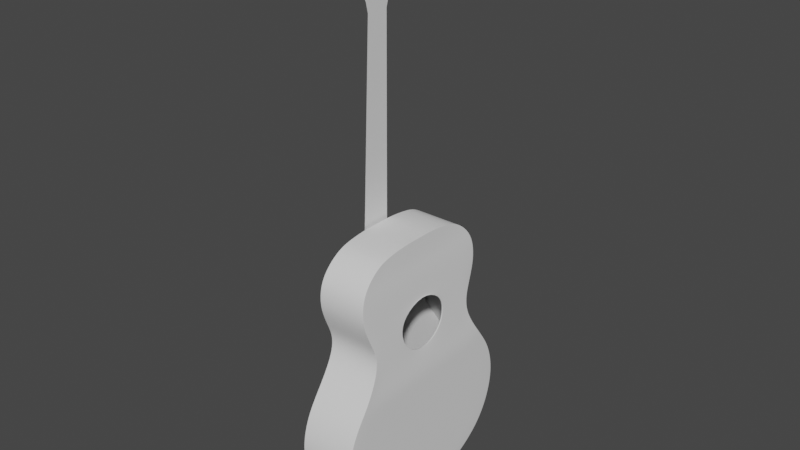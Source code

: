 # Source: guitarMAINVESR2.blend  (saved by Blender 3.4.6; exported with 4.5.12 LTS)
import bpy
from mathutils import Matrix  # noqa: F401  (used for matrix-valued properties, if any)

bpy.ops.wm.read_factory_settings(use_empty=True)
scene = bpy.context.scene
scene.name = 'Scene'

# ---- node groups
ng_auto_smooth = bpy.data.node_groups.new('Auto Smooth', 'GeometryNodeTree')
_s = ng_auto_smooth.interface.new_socket(name='Geometry', in_out='OUTPUT', socket_type='NodeSocketGeometry')
_s = ng_auto_smooth.interface.new_socket(name='Geometry', in_out='INPUT', socket_type='NodeSocketGeometry')
_s = ng_auto_smooth.interface.new_socket(name='Angle', in_out='INPUT', socket_type='NodeSocketFloat')
_s.subtype = 'ANGLE'
_s.min_value = 0.0
_s.max_value = 3.142
ng_auto_smooth.is_modifier = True
_N = ng_auto_smooth.nodes; _L = ng_auto_smooth.links
n0 = _N.new('NodeGroupOutput'); n0.name = 'Group Output'; n0.location = (480, -100)
n1 = _N.new('NodeGroupInput'); n1.name = 'Group Input'; n1.location = (-420, -300)
n2 = _N.new('NodeGroupInput'); n2.name = 'Group Input.001'; n2.location = (-60, -100)
n3 = _N.new('GeometryNodeSetShadeSmooth'); n3.name = 'Set Shade Smooth'; n3.location = (120, -100)
n3.domain = 'EDGE'
n4 = _N.new('GeometryNodeSetShadeSmooth'); n4.name = 'Set Shade Smooth.001'; n4.location = (300, -100)
n5 = _N.new('GeometryNodeInputMeshEdgeAngle'); n5.name = 'Edge Angle'; n5.location = (-420, -220)
n6 = _N.new('GeometryNodeInputEdgeSmooth'); n6.name = 'Is Edge Smooth'; n6.location = (-60, -160)
n7 = _N.new('GeometryNodeInputShadeSmooth'); n7.name = 'Is Face Smooth'; n7.location = (-240, -340)
n8 = _N.new('FunctionNodeBooleanMath'); n8.name = 'Boolean Math'; n8.location = (-60, -220)
n9 = _N.new('FunctionNodeCompare'); n9.name = 'Compare'; n9.location = (-240, -180)
n9.operation = 'LESS_EQUAL'
_L.new(n5.outputs[0], n9.inputs[0])
_L.new(n4.outputs[0], n0.inputs[0])
_L.new(n1.outputs[1], n9.inputs[1])
_L.new(n9.outputs[0], n8.inputs[0])
_L.new(n7.outputs[0], n8.inputs[1])
_L.new(n2.outputs[0], n3.inputs[0])
_L.new(n6.outputs[0], n3.inputs[1])
_L.new(n3.outputs[0], n4.inputs[0])
_L.new(n8.outputs[0], n3.inputs[2])
n0.is_active_output = True

# ---- world
world_world = bpy.data.worlds.new('World'); scene.world = world_world
world_world.use_nodes = True; world_world.node_tree.nodes.clear()
_N = world_world.node_tree.nodes; _L = world_world.node_tree.links
n0 = _N.new('ShaderNodeOutputWorld'); n0.name = 'World Output'; n0.location = (300, 300)
n1 = _N.new('ShaderNodeBackground'); n1.name = 'Background'; n1.location = (10, 300)
n1.inputs[0].default_value = (0.05088, 0.05088, 0.05088, 1.0)
_L.new(n1.outputs[0], n0.inputs[0])
n0.is_active_output = True
world_world.color = (0.05088, 0.05088, 0.05088)
world_world.use_sun_shadow = False
world_world.sun_shadow_jitter_overblur = 0.0

# ---- meshes
me_circle = bpy.data.meshes.new('Circle')
me_circle.from_pydata([(2.428, 1.328, 0.04246), (0.5732, 1.451, 0.04323), (1.675, 1.734, 0.04277), (1.115, 1.722, 0.043), (2.697, 1.158, 0.04234), (4.306, 1.11, 0.04167), (4.487, 0.8477, 0.0416), (4.569, 0.0, 0.04156), (0.3687, 1.218, 0.04331), (0.1969, 0.9195, 0.04339), (0.09055, 0.6128, 0.04343), (0.0251, 0.2815, 0.04346), (0.01692, 0.0, 0.04346), (3.372, 1.173, 0.04206), (4.538, 0.5988, 0.04158), (4.573, 0.2889, 0.04156), (4.037, 1.133, 0.03754), (4.406, 0.7993, 0.03738), (4.47, 0.0, 0.03736), (3.405, 1.049, 0.0378), (3.603, 1.125, 0.03772), (3.799, 1.161, 0.03763), (4.241, 0.9929, 0.03745), (4.479, 0.2583, 0.03735), (2.351, 1.204, 0.03874), (0.6682, 1.316, 0.03945), (1.924, 1.487, 0.03892), (1.411, 1.6, 0.03914), (1.16, 1.562, 0.03924), (0.2913, 0.8956, 0.0396), (0.2304, 0.5558, 0.03963), (0.171, 0.2552, 0.03965), (0.1636, 0.0, 0.03966), (2.923, 0.9311, 0.04225), (1.957, 1.64, 0.04265), (1.392, 1.763, 0.04289), (0.8323, 1.622, 0.04312), (2.193, 1.498, 0.04255), (2.929, 1.068, 0.04225), (3.15, 1.074, 0.04216), (3.593, 1.258, 0.04197), (3.812, 1.298, 0.04188), (4.078, 1.267, 0.04177), (4.448, 0.5356, 0.03736), (1.667, 1.573, 0.03903), (0.9033, 1.471, 0.03935), (2.137, 1.359, 0.03883), (0.4827, 1.105, 0.03952), (2.64, 1.039, 0.04237), (3.176, 0.9074, 0.04214), (3.405, 0.0, 0.0378), (3.603, 0.0, 0.03772), (3.799, 0.0, 0.03763), (4.037, 0.0, 0.03754), (4.241, 0.0, 0.03745), (2.351, 0.0, 0.03874), (0.6682, 0.0, 0.03944), (1.924, 0.0, 0.03892), (1.667, 0.0, 0.03903), (1.411, 0.0, 0.03914), (1.16, 0.0, 0.03924), (0.9033, 0.0, 0.03935), (2.137, 0.0, 0.03883), (0.4827, 0.0, 0.03952), (2.64, 0.0, 0.04237), (2.923, 0.0, 0.04225), (3.176, 0.0, 0.04214), (2.64, 0.6924, 0.04237), (2.64, 0.3462, 0.04237), (2.923, 0.3198, 0.04225), (2.923, 0.6397, 0.04225), (1.924, 0.9916, 0.03892), (1.924, 0.4958, 0.03892), (2.137, 0.453, 0.03883), (2.137, 0.9061, 0.03883), (3.176, 0.3189, 0.04214), (3.176, 0.6378, 0.04214), (2.351, 0.4014, 0.03874), (2.351, 0.8028, 0.03874), (3.603, 0.75, 0.03772), (3.603, 0.375, 0.03772), (3.405, 0.3496, 0.0378), (3.405, 0.6992, 0.0378), (0.6682, 0.8776, 0.03945), (0.6682, 0.4388, 0.03944), (0.4827, 0.3683, 0.03952), (0.4827, 0.7366, 0.03952), (1.667, 1.049, 0.03903), (1.667, 0.5243, 0.03903), (3.799, 0.7738, 0.03763), (3.799, 0.3869, 0.03763), (1.411, 1.066, 0.03914), (1.411, 0.5332, 0.03914), (4.037, 0.7555, 0.03754), (4.037, 0.3777, 0.03754), (1.16, 1.041, 0.03924), (1.16, 0.5207, 0.03924), (4.241, 0.662, 0.03745), (4.241, 0.331, 0.03745), (0.9033, 0.9809, 0.03935), (0.9033, 0.4904, 0.03935), (2.428, 1.328, -0.8793), (0.5728, 1.451, -0.8786), (1.674, 1.734, -0.879), (1.391, 1.763, -0.8789), (0.832, 1.622, -0.8787), (2.192, 1.498, -0.8792), (0.3683, 1.218, -0.8785), (0.1965, 0.9195, -0.8784), (0.09016, 0.6128, -0.8784), (0.02472, 0.2815, -0.8783), (0.01654, 0.0, -0.8783), (4.569, 0.0, -0.7227), (3.15, 1.074, -0.8189), (3.372, 1.173, -0.7987), (3.812, 1.298, -0.7746), (4.486, 0.8477, -0.7227), (3.798, 1.161, -0.7788), (4.036, 1.133, -0.7617), (4.241, 0.9929, -0.7385), (4.469, 0.0, -0.7269), (4.406, 0.7993, -0.7269), (3.405, 1.049, -0.803), (4.448, 0.5356, -0.7269), (0.6678, 1.316, -0.8823), (1.41, 1.6, -0.8826), (1.159, 1.562, -0.8825), (0.9029, 1.471, -0.8824), (0.2909, 0.8956, -0.8822), (0.23, 0.5558, -0.8822), (0.1707, 0.2552, -0.8821), (0.1632, 0.0, -0.8821), (2.64, 1.039, -0.8543), (3.176, 0.9074, -0.8189), (1.957, 1.64, -0.8791), (1.115, 1.722, -0.8788), (2.697, 1.158, -0.8544), (2.928, 1.068, -0.835), (3.593, 1.258, -0.7866), (4.078, 1.267, -0.7575), (4.306, 1.11, -0.7343), (4.538, 0.5988, -0.7227), (4.572, 0.2889, -0.7227), (3.603, 1.125, -0.7909), (4.479, 0.2583, -0.7269), (2.351, 1.204, -0.883), (1.923, 1.487, -0.8829), (1.667, 1.573, -0.8828), (2.137, 1.359, -0.8829), (0.4823, 1.105, -0.8823), (2.923, 0.9311, -0.835), (3.672, 3.589e-08, -0.8031), (3.603, 0.0, -0.7909), (3.799, 0.0, -0.7788), (4.036, 0.0, -0.7617), (4.241, 0.0, -0.7385), (2.351, 0.0, -0.883), (0.6678, 0.0, -0.8823), (1.923, 0.0, -0.8829), (1.667, 0.0, -0.8828), (1.41, 0.0, -0.8826), (1.159, 0.0, -0.8825), (0.9029, 0.0, -0.8824), (2.137, 0.0, -0.8829), (0.4823, 0.0, -0.8823), (2.64, 0.0, -0.8543), (2.69, -3.134e-08, -0.8349), (2.64, 0.6924, -0.8543), (2.64, 0.3462, -0.8543), (2.866, 0.3838, -0.8349), (2.923, 0.6397, -0.835), (1.923, 0.9916, -0.8829), (1.923, 0.4958, -0.8829), (2.137, 0.453, -0.8829), (2.137, 0.9061, -0.8829), (3.176, 0.5148, -0.8189), (3.176, 0.6378, -0.8189), (2.351, 0.4014, -0.883), (2.351, 0.8028, -0.883), (3.603, 0.7501, -0.7909), (3.603, 0.375, -0.7909), (3.454, 0.4324, -0.803), (3.405, 0.6992, -0.803), (0.6678, 0.8776, -0.8823), (0.6678, 0.4388, -0.8823), (0.4823, 0.3683, -0.8823), (0.4823, 0.7366, -0.8823), (1.667, 1.049, -0.8828), (1.667, 0.5243, -0.8828), (3.799, 0.7738, -0.7788), (3.799, 0.3869, -0.7788), (1.41, 1.066, -0.8826), (1.41, 0.5332, -0.8826), (4.036, 0.7555, -0.7617), (4.036, 0.3777, -0.7617), (1.159, 1.041, -0.8825), (1.159, 0.5207, -0.8825), (4.241, 0.662, -0.7385), (4.241, 0.331, -0.7385), (0.9029, 0.9809, -0.8824), (0.9029, 0.4904, -0.8824)], [], [(14, 43, 23, 15), (6, 17, 43, 14), (5, 22, 17, 6), (42, 16, 22, 5), (41, 21, 16, 42), (40, 20, 21, 41), (15, 23, 18, 7), (13, 19, 20, 40), (9, 29, 47, 8), (10, 30, 29, 9), (11, 31, 30, 10), (8, 47, 25, 1), (12, 32, 31, 11), (33, 49, 39, 38), (49, 19, 13, 39), (3, 28, 27, 35), (37, 46, 24, 0), (36, 45, 28, 3), (2, 44, 26, 34), (1, 25, 45, 36), (35, 27, 44, 2), (34, 26, 46, 37), (4, 0, 24, 48), (38, 4, 48, 33), (69, 68, 64, 65), (73, 72, 57, 62), (75, 69, 65, 66), (77, 73, 62, 55), (81, 50, 51, 80), (85, 63, 56, 84), (81, 75, 66, 50), (72, 88, 58, 57), (80, 51, 52, 90), (88, 92, 59, 58), (90, 52, 53, 94), (92, 96, 60, 59), (68, 77, 55, 64), (94, 53, 54, 98), (96, 100, 61, 60), (100, 84, 56, 61), (45, 25, 83, 99), (99, 83, 84, 100), (28, 45, 99, 95), (95, 99, 100, 96), (16, 93, 97, 22), (93, 94, 98, 97), (48, 24, 78, 67), (67, 78, 77, 68), (27, 28, 95, 91), (91, 95, 96, 92), (21, 89, 93, 16), (89, 90, 94, 93), (44, 27, 91, 87), (87, 91, 92, 88), (20, 79, 89, 21), (79, 80, 90, 89), (26, 44, 87, 71), (71, 87, 88, 72), (19, 49, 76, 82), (82, 76, 75, 81), (47, 86, 83, 25), (86, 85, 84, 83), (19, 82, 79, 20), (82, 81, 80, 79), (24, 46, 74, 78), (78, 74, 73, 77), (49, 33, 70, 76), (76, 70, 69, 75), (46, 26, 71, 74), (74, 71, 72, 73), (33, 48, 67, 70), (70, 67, 68, 69), (54, 18, 23, 98), (97, 98, 23, 43), (97, 43, 17, 22), (31, 32, 63, 85), (30, 31, 85, 86), (29, 30, 86, 47), (141, 142, 144, 123), (116, 141, 123, 121), (140, 116, 121, 119), (139, 140, 119, 118), (115, 139, 118, 117), (138, 115, 117, 143), (142, 112, 120, 144), (114, 138, 143, 122), (108, 107, 149, 128), (109, 108, 128, 129), (110, 109, 129, 130), (107, 102, 124, 149), (111, 110, 130, 131), (135, 104, 125, 126), (106, 101, 145, 148), (105, 135, 126, 127), (103, 134, 146, 147), (102, 105, 127, 124), (104, 103, 147, 125), (134, 106, 148, 146), (136, 132, 145, 101), (137, 150, 132, 136), (169, 166, 165, 168), (173, 163, 158, 172), (177, 156, 163, 173), (181, 180, 152, 151), (185, 184, 157, 164), (172, 158, 159, 188), (180, 190, 153, 152), (188, 159, 160, 192), (190, 194, 154, 153), (192, 160, 161, 196), (168, 165, 156, 177), (194, 198, 155, 154), (196, 161, 162, 200), (200, 162, 157, 184), (127, 199, 183, 124), (199, 200, 184, 183), (126, 195, 199, 127), (195, 196, 200, 199), (118, 119, 197, 193), (193, 197, 198, 194), (132, 167, 178, 145), (167, 168, 177, 178), (125, 191, 195, 126), (191, 192, 196, 195), (117, 118, 193, 189), (189, 193, 194, 190), (147, 187, 191, 125), (187, 188, 192, 191), (143, 117, 189, 179), (179, 189, 190, 180), (146, 171, 187, 147), (171, 172, 188, 187), (122, 182, 176, 133), (182, 181, 175, 176), (149, 124, 183, 186), (186, 183, 184, 185), (122, 143, 179, 182), (182, 179, 180, 181), (145, 178, 174, 148), (178, 177, 173, 174), (133, 176, 170, 150), (176, 175, 169, 170), (148, 174, 171, 146), (174, 173, 172, 171), (150, 170, 167, 132), (170, 169, 168, 167), (155, 198, 144, 120), (197, 123, 144, 198), (197, 119, 121, 123), (130, 185, 164, 131), (129, 186, 185, 130), (128, 149, 186, 129), (0, 4, 136, 101), (2, 34, 134, 103), (23, 18, 120, 144), (35, 2, 103, 104), (13, 114, 113, 39), (3, 35, 104, 135), (36, 3, 135, 105), (39, 113, 137, 38), (1, 36, 105, 102), (34, 37, 106, 134), (37, 0, 101, 106), (4, 38, 137, 136), (13, 40, 138, 114), (40, 41, 115, 138), (41, 42, 139, 115), (42, 5, 140, 139), (5, 6, 116, 140), (6, 14, 141, 116), (14, 15, 142, 141), (15, 7, 112, 142), (8, 1, 102, 107), (9, 8, 107, 108), (10, 9, 108, 109), (11, 10, 109, 110), (12, 11, 110, 111), (150, 137, 113, 133), (133, 113, 114, 122)])
me_circle.polygons.foreach_set('use_smooth', [True] * 179)
_uv = me_circle.uv_layers.new(name='UVMap')
_uv.uv.foreach_set('vector', [0.0, 0.0, 0.0, 0.0, 0.0, 0.0, 0.0, 0.0, 0.0, 0.0, 0.0, 0.0, 0.0, 0.0, 0.0, 0.0, 0.0, 0.0, 0.0, 0.0, 0.0, 0.0, 0.0, 0.0, 0.0, 0.0, 0.0, 0.0, 0.0, 0.0, 0.0, 0.0, 0.0, 0.0, 0.0, 0.0, 0.0, 0.0, 0.0, 0.0, 0.0, 0.0, 0.0, 0.0, 0.0, 0.0, 0.0, 0.0, 0.0, 0.0, 0.0, 0.0, 0.0, 0.0, 0.0, 0.0, 0.0, 0.0, 0.0, 0.0, 0.0, 0.0, 0.0, 0.0, 0.0, 0.0, 0.0, 0.0, 0.0, 0.0, 0.0, 0.0, 0.0, 0.0, 0.0, 0.0, 0.0, 0.0, 0.0, 0.0, 0.0, 0.0, 0.0, 0.0, 0.0, 0.0, 0.0, 0.0, 0.0, 0.0, 0.0, 0.0, 0.0, 0.0, 0.0, 0.0, 0.0, 0.0, 0.0, 0.0, 0.0, 0.0, 0.0, 0.0, 0.0, 0.0, 0.0, 0.0, 0.0, 0.0, 0.0, 0.0, 0.0, 0.0, 0.0, 0.0, 0.0, 0.0, 0.0, 0.0, 0.0, 0.0, 0.0, 0.0, 0.0, 0.0, 0.0, 0.0, 0.0, 0.0, 0.0, 0.0, 0.0, 0.0, 0.0, 0.0, 0.0, 0.0, 0.0, 0.0, 0.0, 0.0, 0.0, 0.0, 0.0, 0.0, 0.0, 0.0, 0.0, 0.0, 0.0, 0.0, 0.0, 0.0, 0.0, 0.0, 0.0, 0.0, 0.0, 0.0, 0.0, 0.0, 0.0, 0.0, 0.0, 0.0, 0.0, 0.0, 0.0, 0.0, 0.0, 0.0, 0.0, 0.0, 0.0, 0.0, 0.0, 0.0, 0.0, 0.0, 0.0, 0.0, 0.0, 0.0, 0.0, 0.0, 0.0, 0.0, 0.0, 0.0, 0.0, 0.0, 0.0, 0.0, 0.0, 0.0, 0.0, 0.0, 0.0, 0.0, 0.0, 0.0, 0.0, 0.0, 0.0, 0.0, 0.0, 0.0, 0.0, 0.0, 0.0, 0.0, 0.0, 0.0, 0.0, 0.0, 0.0, 0.0, 0.0, 0.0, 0.0, 0.0, 0.0, 0.0, 0.0, 0.0, 0.0, 0.0, 0.0, 0.0, 0.0, 0.0, 0.0, 0.0, 0.0, 0.0, 0.0, 0.0, 0.0, 0.0, 0.0, 0.0, 0.0, 0.0, 0.0, 0.0, 0.0, 0.0, 0.0, 0.0, 0.0, 0.0, 0.0, 0.0, 0.0, 0.0, 0.0, 0.0, 0.0, 0.0, 0.0, 0.0, 0.0, 0.0, 0.0, 0.0, 0.0, 0.0, 0.0, 0.0, 0.0, 0.0, 0.0, 0.0, 0.0, 0.0, 0.0, 0.0, 0.0, 0.0, 0.0, 0.0, 0.0, 0.0, 0.0, 0.0, 0.0, 0.0, 0.0, 0.0, 0.0, 0.0, 0.0, 0.0, 0.0, 0.0, 0.0, 0.0, 0.0, 0.0, 0.0, 0.0, 0.0, 0.0, 0.0, 0.0, 0.0, 0.0, 0.0, 0.0, 0.0, 0.0, 0.0, 0.0, 0.0, 0.0, 0.0, 0.0, 0.0, 0.0, 0.0, 0.0, 0.0, 0.0, 0.0, 0.0, 0.0, 0.0, 0.0, 0.0, 0.0, 0.0, 0.0, 0.0, 0.0, 0.0, 0.0, 0.0, 0.0, 0.0, 0.0, 0.0, 0.0, 0.0, 0.0, 0.0, 0.0, 0.0, 0.0, 0.0, 0.0, 0.0, 0.0, 0.0, 0.0, 0.0, 0.0, 0.0, 0.0, 0.0, 0.0, 0.0, 0.0, 0.0, 0.0, 0.0, 0.0, 0.0, 0.0, 0.0, 0.0, 0.0, 0.0, 0.0, 0.0, 0.0, 0.0, 0.0, 0.0, 0.0, 0.0, 0.0, 0.0, 0.0, 0.0, 0.0, 0.0, 0.0, 0.0, 0.0, 0.0, 0.0, 0.0, 0.0, 0.0, 0.0, 0.0, 0.0, 0.0, 0.0, 0.0, 0.0, 0.0, 0.0, 0.0, 0.0, 0.0, 0.0, 0.0, 0.0, 0.0, 0.0, 0.0, 0.0, 0.0, 0.0, 0.0, 0.0, 0.0, 0.0, 0.0, 0.0, 0.0, 0.0, 0.0, 0.0, 0.0, 0.0, 0.0, 0.0, 0.0, 0.0, 0.0, 0.0, 0.0, 0.0, 0.0, 0.0, 0.0, 0.0, 0.0, 0.0, 0.0, 0.0, 0.0, 0.0, 0.0, 0.0, 0.0, 0.0, 0.0, 0.0, 0.0, 0.0, 0.0, 0.0, 0.0, 0.0, 0.0, 0.0, 0.0, 0.0, 0.0, 0.0, 0.0, 0.0, 0.0, 0.0, 0.0, 0.0, 0.0, 0.0, 0.0, 0.0, 0.0, 0.0, 0.0, 0.0, 0.0, 0.0, 0.0, 0.0, 0.0, 0.0, 0.0, 0.0, 0.0, 0.0, 0.0, 0.0, 0.0, 0.0, 0.0, 0.0, 0.0, 0.0, 0.0, 0.0, 0.0, 0.0, 0.0, 0.0, 0.0, 0.0, 0.0, 0.0, 0.0, 0.0, 0.0, 0.0, 0.0, 0.0, 0.0, 0.0, 0.0, 0.0, 0.0, 0.0, 0.0, 0.0, 0.0, 0.0, 0.0, 0.0, 0.0, 0.0, 0.0, 0.0, 0.0, 0.0, 0.0, 0.0, 0.0, 0.0, 0.0, 0.0, 0.0, 0.0, 0.0, 0.0, 0.0, 0.0, 0.0, 0.0, 0.0, 0.0, 0.0, 0.0, 0.0, 0.0, 0.0, 0.0, 0.0, 0.0, 0.0, 0.0, 0.0, 0.0, 0.0, 0.0, 0.0, 0.0, 0.0, 0.0, 0.0, 0.0, 0.0, 0.0, 0.0, 0.0, 0.0, 0.0, 0.0, 0.0, 0.0, 0.0, 0.0, 0.0, 0.0, 0.0, 0.0, 0.0, 0.0, 0.0, 0.0, 0.0, 0.0, 0.0, 0.0, 0.0, 0.0, 0.0, 0.0, 0.0, 0.0, 0.0, 0.0, 0.0, 0.0, 0.0, 0.0, 0.0, 0.0, 0.0, 0.0, 0.0, 0.0, 0.0, 0.0, 0.0, 0.0, 0.0, 0.0, 0.0, 0.0, 0.0, 0.0, 0.0, 0.0, 0.0, 0.0, 0.0, 0.0, 0.0, 0.0, 0.0, 0.0, 0.0, 0.0, 0.0, 0.0, 0.0, 0.0, 0.0, 0.0, 0.0, 0.0, 0.0, 0.0, 0.0, 0.0, 0.0, 0.0, 0.0, 0.0, 0.0, 0.0, 0.0, 0.0, 0.0, 0.0, 0.0, 0.0, 0.0, 0.0, 0.0, 0.0, 0.0, 0.0, 0.0, 0.0, 0.0, 0.0, 0.0, 0.0, 0.0, 0.0, 0.0, 0.0, 0.0, 0.0, 0.0, 0.0, 0.0, 0.0, 0.0, 0.0, 0.0, 0.0, 0.0, 0.0, 0.0, 0.0, 0.0, 0.0, 0.0, 0.0, 0.0, 0.0, 0.0, 0.0, 0.0, 0.0, 0.0, 0.0, 0.0, 0.0, 0.0, 0.0, 0.0, 0.0, 0.0, 0.0, 0.0, 0.0, 0.0, 0.0, 0.0, 0.0, 0.0, 0.0, 0.0, 0.0, 0.0, 0.0, 0.0, 0.0, 0.0, 0.0, 0.0, 0.0, 0.0, 0.0, 0.0, 0.0, 0.0, 0.0, 0.0, 0.0, 0.0, 0.0, 0.0, 0.0, 0.0, 0.0, 0.0, 0.0, 0.0, 0.0, 0.0, 0.0, 0.0, 0.0, 0.0, 0.0, 0.0, 0.0, 0.0, 0.0, 0.0, 0.0, 0.0, 0.0, 0.0, 0.0, 0.0, 0.0, 0.0, 0.0, 0.0, 0.0, 0.0, 0.0, 0.0, 0.0, 0.0, 0.0, 0.0, 0.0, 0.0, 0.0, 0.0, 0.0, 0.0, 0.0, 0.0, 0.0, 0.0, 0.0, 0.0, 0.0, 0.0, 0.0, 0.0, 0.0, 0.0, 0.0, 0.0, 0.0, 0.0, 0.0, 0.0, 0.0, 0.0, 0.0, 0.0, 0.0, 0.0, 0.0, 0.0, 0.0, 0.0, 0.0, 0.0, 0.0, 0.0, 0.0, 0.0, 0.0, 0.0, 0.0, 0.0, 0.0, 0.0, 0.0, 0.0, 0.0, 0.0, 0.0, 0.0, 0.0, 0.0, 0.0, 0.0, 0.0, 0.0, 0.0, 0.0, 0.0, 0.0, 0.0, 0.0, 0.0, 0.0, 0.0, 0.0, 0.0, 0.0, 0.0, 0.0, 0.0, 0.0, 0.0, 0.0, 0.0, 0.0, 0.0, 0.0, 0.0, 0.0, 0.0, 0.0, 0.0, 0.0, 0.0, 0.0, 0.0, 0.0, 0.0, 0.0, 0.0, 0.0, 0.0, 0.0, 0.0, 0.0, 0.0, 0.0, 0.0, 0.0, 0.0, 0.0, 0.0, 0.0, 0.0, 0.0, 0.0, 0.0, 0.0, 0.0, 0.0, 0.0, 0.0, 0.0, 0.0, 0.0, 0.0, 0.0, 0.0, 0.0, 0.0, 0.0, 0.0, 0.0, 0.0, 0.0, 0.0, 0.0, 0.0, 0.0, 0.0, 0.0, 0.0, 0.0, 0.0, 0.0, 0.0, 0.0, 0.0, 0.0, 0.0, 0.0, 0.0, 0.0, 0.0, 0.0, 0.0, 0.0, 0.0, 0.0, 0.0, 0.0, 0.0, 0.0, 0.0, 0.0, 0.0, 0.0, 0.0, 0.0, 0.0, 0.0, 0.0, 0.0, 0.0, 0.0, 0.0, 0.0, 0.0, 0.0, 0.0, 0.0, 0.0, 0.0, 0.0, 0.0, 0.0, 0.0, 0.0, 0.0, 0.0, 0.0, 0.0, 0.0, 0.0, 0.0, 0.0, 0.0, 0.0, 0.0, 0.0, 0.0, 0.0, 0.0, 0.0, 0.0, 0.0, 0.0, 0.0, 0.0, 0.0, 0.0, 0.0, 0.0, 0.0, 0.0, 0.0, 0.0, 0.0, 0.0, 0.0, 0.0, 0.0, 0.0, 0.0, 0.0, 0.0, 0.0, 0.0, 0.0, 0.0, 0.0, 0.0, 0.0, 0.0, 0.0, 0.0, 0.0, 0.0, 0.0, 0.0, 0.0, 0.0, 0.0, 0.0, 0.0, 0.0, 0.0, 0.0, 0.0, 0.0, 0.0, 0.0, 0.0, 0.0, 0.0, 0.0, 0.0, 0.0, 0.0, 0.0, 0.0, 0.0, 0.0, 0.0, 0.0, 0.0, 0.0, 0.0, 0.0, 0.0, 0.0, 0.0, 0.0, 0.0, 0.0, 0.0, 0.0, 0.0, 0.0, 0.0, 0.0, 0.0, 0.0, 0.0, 0.0, 0.0, 0.0, 0.0, 0.0, 0.0, 0.0, 0.0, 0.0, 0.0, 0.0, 0.0, 0.0, 0.0, 0.0, 0.0, 0.0, 0.0, 0.0, 0.0, 0.0, 0.0, 0.0, 0.0, 0.0, 0.0, 0.0, 0.0, 0.0, 0.0, 0.0, 0.0, 0.0, 0.0, 0.0, 0.0, 0.0, 0.0, 0.0, 0.0, 0.0, 0.0, 0.0, 0.0, 0.0, 0.0, 0.0, 0.0, 0.0, 0.0, 0.0, 0.0, 0.0, 0.0, 0.0, 0.0, 0.0, 0.0, 0.0, 0.0, 0.0, 0.0, 0.0, 0.0, 0.0, 0.0, 0.0, 0.0, 0.0, 0.0, 0.0, 0.0, 0.0, 0.0, 0.0, 0.0, 0.0, 0.0, 0.0, 0.0, 0.0, 0.0, 0.0, 0.0, 0.0, 0.0, 0.0, 0.0, 0.0, 0.0, 0.0, 0.0, 0.0, 0.0, 0.0, 0.0, 0.0, 0.0, 0.0, 0.0, 0.0, 0.0, 0.0, 0.0, 0.0, 0.0, 0.0, 0.0, 0.0, 0.0, 0.0, 0.0, 0.0, 0.0, 0.0, 0.0, 0.0, 0.0, 0.0, 0.0, 0.0, 0.0, 0.0, 0.0, 0.0, 0.0, 0.0, 0.0, 0.0, 0.0, 0.0, 0.0, 0.0, 0.0, 0.0, 0.0, 0.0, 0.0, 0.0, 0.0, 0.0, 0.0, 0.0, 0.0, 0.0, 0.0, 0.0, 0.0, 0.0, 0.0, 0.0, 0.0, 0.0, 0.0, 0.0, 0.0, 0.0, 0.0, 0.0, 0.0, 0.0, 0.0, 0.0, 0.0, 0.0, 0.0, 0.0, 0.0, 0.0, 0.0, 0.0, 0.0, 0.0, 0.0, 0.0, 0.0, 0.0, 0.0, 0.0, 0.0, 0.0, 0.0, 0.0, 0.0, 0.0, 0.0, 0.0, 0.0, 0.0, 0.0, 0.0, 0.0, 0.0, 0.0, 0.0, 0.0, 0.0, 0.0, 0.0, 0.0, 0.0, 0.0, 0.0, 0.0, 0.0, 0.0, 0.0, 0.0, 0.0, 0.0, 0.0, 0.0, 0.0, 0.0, 0.0, 0.0, 0.0, 0.0, 0.0, 0.0, 0.0, 0.0, 0.0, 0.0, 0.0, 0.0, 0.0, 0.0, 0.0, 0.0, 0.0, 0.0, 0.0, 0.0, 0.0, 0.0, 0.0, 0.0, 0.0, 0.0, 0.0, 0.0, 0.0, 0.0, 0.0, 0.0, 0.0, 0.0, 0.0, 0.0, 0.0, 0.0, 0.0, 0.0, 0.0, 0.0, 0.0, 0.0, 0.0, 0.0, 0.0, 0.0, 0.0, 0.0, 0.0, 0.0, 0.0, 0.0, 0.0, 0.0, 0.0, 0.0, 0.0, 0.0, 0.0, 0.0, 0.0, 0.0, 0.0, 0.0, 0.0, 0.0, 0.0, 0.0, 0.0, 0.0, 0.0, 0.0, 0.0, 0.0, 0.0, 0.0, 0.0, 0.0, 0.0, 0.0, 0.0, 0.0, 0.0, 0.0, 0.0, 0.0, 0.0, 0.0, 0.0, 0.0, 0.0, 0.0, 0.0, 0.0, 0.0, 0.0, 0.0, 0.0, 0.0, 0.0, 0.0, 0.0, 0.0, 0.0, 0.0, 0.0, 0.0, 0.0, 0.0, 0.0, 0.0, 0.0, 0.0, 0.0, 0.0, 0.0, 0.0, 0.0, 0.0, 0.0, 0.0, 0.0, 0.0, 0.0, 0.0, 0.0, 0.0, 0.0, 0.0, 0.0, 0.0, 0.0, 0.0, 0.0, 0.0, 0.0, 0.0, 0.0, 0.0, 0.0, 0.0, 0.0, 0.0, 0.0, 0.0, 0.0, 0.0, 0.0, 0.0, 0.0, 0.0, 0.0, 0.0, 0.0, 0.0, 0.0, 0.0, 0.0, 0.0, 0.0, 0.0, 0.0, 0.0, 0.0, 0.0, 0.0, 0.0, 0.0, 0.0, 0.0, 0.0])
me_circle.update()
me_plane = bpy.data.meshes.new('Plane')
me_plane.from_pydata([(-0.9973, -1.0, 0.08263), (14.42, -0.7204, -0.3213), (-0.9973, 1.0, 0.08263), (14.42, 0.7204, -0.3213), (14.42, -0.7204, -0.3213), (14.42, 0.7204, -0.3213), (15.53, -1.132, -0.3514), (15.53, 1.132, -0.3514), (15.05, -0.8832, -0.3382), (15.05, 0.8832, -0.3382), (19.72, -1.358, -0.4644), (19.72, 1.358, -0.4644), (16.93, -1.157, -0.3891), (18.33, -1.23, -0.4267), (18.33, 1.23, -0.4267), (16.93, 1.157, -0.3891), (20.1, -0.3757, -0.4745), (20.1, 0.3757, -0.4745)], [], [(0, 1, 3, 2), (3, 1, 4, 5), (9, 8, 6, 7), (5, 4, 8, 9), (14, 13, 10, 11), (7, 6, 12, 15), (15, 12, 13, 14), (11, 10, 16, 17)])
_uv = me_plane.uv_layers.new(name='UVMap')
_uv.uv.foreach_set('vector', [0.0, 0.0, 1.0, 0.0, 1.0, 1.0, 0.0, 1.0, 1.0, 1.0, 1.0, 0.0, 1.0, 0.0, 1.0, 1.0, 1.0, 1.0, 1.0, 0.0, 1.0, 0.0, 1.0, 1.0, 1.0, 1.0, 1.0, 0.0, 1.0, 0.0, 1.0, 1.0, 1.0, 1.0, 1.0, 0.0, 1.0, 0.0, 1.0, 1.0, 1.0, 1.0, 1.0, 0.0, 1.0, 0.0, 1.0, 1.0, 1.0, 1.0, 1.0, 0.0, 1.0, 0.0, 1.0, 1.0, 1.0, 1.0, 1.0, 0.0, 1.0, 0.0, 1.0, 1.0])
me_plane.update()

# ---- objects
ob_empty = bpy.data.objects.new('Empty', None)
ob_empty_001 = bpy.data.objects.new('Empty.001', None)
ob_circle = bpy.data.objects.new('Circle', me_circle)
ob_plane = bpy.data.objects.new('Plane', me_plane)

# ---- transforms, parenting, visibility, modifiers, constraints
ob_empty.location = (-0.2442, 0.09839, 0.427)
ob_empty.rotation_euler = (1.571, -0.0, -0.0)
ob_empty.scale = (0.2558, 0.2558, 0.2558)
ob_empty.empty_display_type = 'IMAGE'
ob_empty.empty_display_size = 5.0
ob_empty.empty_image_depth = 'BACK'
ob_empty.show_empty_image_perspective = False
ob_empty.show_empty_image_only_axis_aligned = True
ob_empty.use_empty_image_alpha = True
ob_empty.empty_image_side = 'FRONT'
ob_empty.color = (1.0, 1.0, 1.0, 0.2)
ob_empty.hide_select = True
ob_empty.hide_render = True
ob_empty_001.location = (9.5e-17, 0.09839, 0.427)
ob_empty_001.rotation_euler = (1.571, -0.0, 1.571)
ob_empty_001.scale = (0.2558, 0.2558, 0.2558)
ob_empty_001.empty_display_type = 'IMAGE'
ob_empty_001.empty_display_size = 5.0
ob_empty_001.empty_image_depth = 'BACK'
ob_empty_001.show_empty_image_perspective = False
ob_empty_001.show_empty_image_only_axis_aligned = True
ob_empty_001.use_empty_image_alpha = True
ob_empty_001.empty_image_side = 'FRONT'
ob_empty_001.color = (1.0, 1.0, 1.0, 0.2)
ob_empty_001.hide_select = True
ob_empty_001.hide_render = True
ob_circle.location = (-0.0407, -7.451e-09, -7.451e-09)
ob_circle.rotation_euler = (-0.0003227, -1.571, 0.0003225)
ob_circle.scale = (0.09612, 0.09612, 0.09612)
_m = ob_circle.modifiers.new('Mirror', 'MIRROR')
_m.use_axis = (False, True, False)
_m.use_clip = True
_m = ob_circle.modifiers.new('Solidify', 'SOLIDIFY')
_m.thickness = 0.02
_m.use_even_offset = True
_m = ob_circle.modifiers.new('Bevel', 'BEVEL')
_m.width = 0.001
_m.width_pct = 0.001
_m.segments = 2
_m.angle_limit = 1.005
_m = ob_circle.modifiers.new('Subdivision', 'SUBSURF')
_m.levels = 2
_m = ob_circle.modifiers.new('Auto Smooth', 'NODES')
_m.node_group = ng_auto_smooth
_gi = [s.identifier for s in ng_auto_smooth.interface.items_tree if s.item_type == 'SOCKET' and s.in_out == 'INPUT']
_m[_gi[1]] = 0.5236  # Angle
ob_plane.location = (-0.04953, -8.906e-05, 0.3786)
ob_plane.rotation_euler = (-2.235e-05, -1.577, 2.221e-05)
ob_plane.scale = (0.02568, 0.02568, 0.02568)

# ---- collection membership
scene.collection.objects.link(ob_empty)
scene.collection.objects.link(ob_empty_001)
scene.collection.objects.link(ob_circle)
scene.collection.objects.link(ob_plane)

# ---- scene / render settings (as saved in the file)
scene.frame_start = 1; scene.frame_end = 250; scene.frame_set(205)
scene.render.engine = 'BLENDER_EEVEE_NEXT'
scene.cycles.sampling_pattern = 'TABULATED_SOBOL'
scene.cycles.use_light_tree = False
scene.view_settings.view_transform = 'Filmic'
bpy.context.view_layer.update()

# ---- added for rendering (the .blend has no active camera and no usable light): camera, sun
cam_auto = bpy.data.cameras.new('AutoCamera')
cam_auto.lens = 50.0
cam_auto.sensor_width = 36.0
cam_auto.clip_end = 1000.0
ob_auto_camera = bpy.data.objects.new('AutoCamera', cam_auto)
scene.collection.objects.link(ob_auto_camera)
ob_auto_camera.location = (0.882387, -1.06523, 1.15848)
ob_auto_camera.rotation_euler = (1.09748, -7.21219e-08, 0.694738)
scene.camera = ob_auto_camera
light_auto_sun = bpy.data.lights.new('AutoSun', 'SUN')
light_auto_sun.energy = 3.0
light_auto_sun.angle = 0.0523599
ob_auto_sun = bpy.data.objects.new('AutoSun', light_auto_sun)
scene.collection.objects.link(ob_auto_sun)
ob_auto_sun.rotation_euler = (0.872665, 0.174533, 0.523599)
bpy.context.view_layer.update()

